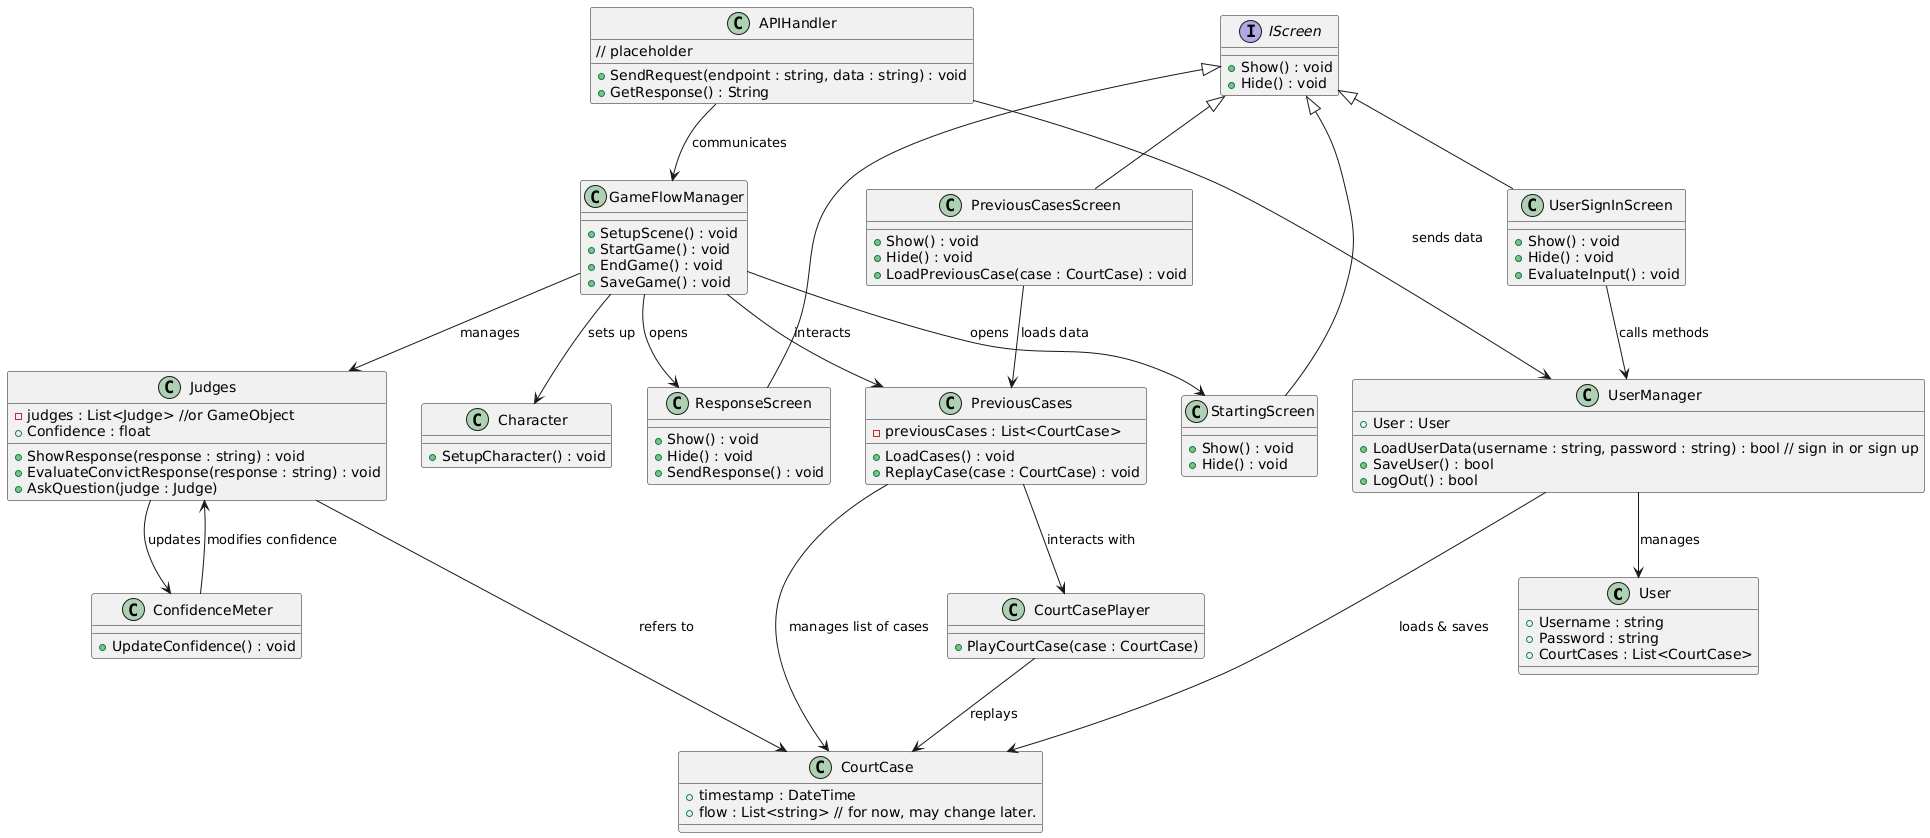

The diagram above was rendered by PlantUML. Its source (embedded in the PNG):
@startuml
class User{
    + Username : string
    + Password : string
    + CourtCases : List<CourtCase>
}

class UserManager {
    + User : User
    + LoadUserData(username : string, password : string) : bool // sign in or sign up
    + SaveUser() : bool
    + LogOut() : bool
}

class Judges {
    - judges : List<Judge> //or GameObject
    + Confidence : float
    + ShowResponse(response : string) : void
    + EvaluateConvictResponse(response : string) : void
    + AskQuestion(judge : Judge)
}

class ConfidenceMeter {
    + UpdateConfidence() : void
}

interface IScreen {
    + Show() : void
    + Hide() : void
}

class UserSignInScreen {
    + Show() : void
    + Hide() : void
    + EvaluateInput() : void
}

class PreviousCasesScreen {
    + Show() : void
    + Hide() : void
    + LoadPreviousCase(case : CourtCase) : void
}

class StartingScreen {
    + Show() : void
    + Hide() : void
}

class Character {
    + SetupCharacter() : void
}

class ResponseScreen{
    + Show() : void
    + Hide() : void
    + SendResponse() : void
}

class GameFlowManager {
    + SetupScene() : void
    + StartGame() : void
    + EndGame() : void
    + SaveGame() : void
}

class PreviousCases {
    - previousCases : List<CourtCase>
    + LoadCases() : void
    + ReplayCase(case : CourtCase) : void
}

class CourtCase{
    + timestamp : DateTime
    + flow : List<string> // for now, may change later.
}

class CourtCasePlayer{
    + PlayCourtCase(case : CourtCase)
}

class APIHandler {
    // placeholder
    + SendRequest(endpoint : string, data : string) : void
    + GetResponse() : String
}

UserManager --> User : manages
UserManager --> CourtCase : loads & saves
Judges --> ConfidenceMeter : updates
Judges --> CourtCase : refers to
ConfidenceMeter --> Judges : modifies confidence
IScreen <|-- UserSignInScreen
IScreen <|-- PreviousCasesScreen
IScreen <|-- StartingScreen
IScreen <|-- ResponseScreen
UserSignInScreen --> UserManager : calls methods
PreviousCasesScreen --> PreviousCases : loads data
PreviousCases --> CourtCase : manages list of cases
GameFlowManager --> Judges : manages
GameFlowManager --> Character : sets up
GameFlowManager --> StartingScreen : opens
GameFlowManager --> PreviousCases : interacts
GameFlowManager --> ResponseScreen : opens
PreviousCases --> CourtCasePlayer : interacts with
CourtCasePlayer --> CourtCase : replays
APIHandler --> GameFlowManager : communicates
APIHandler --> UserManager : sends data
@enduml